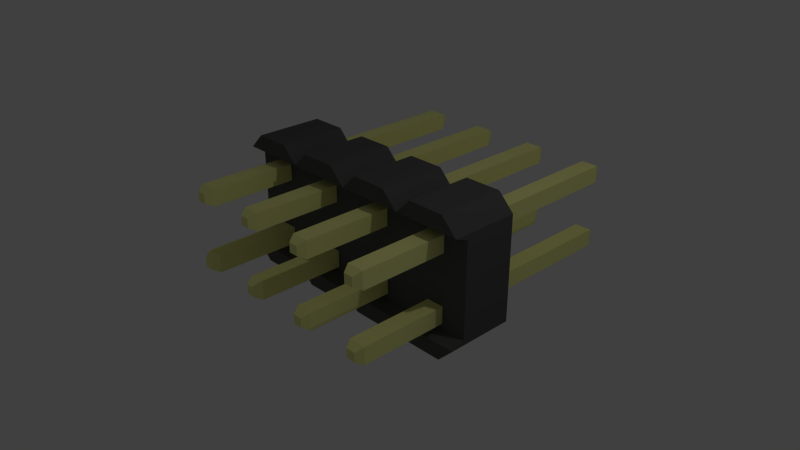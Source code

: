 # Source: Goldpin_4_2_2_54mm.blend  (saved by Blender 2.76.0; exported with 4.5.12 LTS)
import bpy
from mathutils import Matrix  # noqa: F401  (used for matrix-valued properties, if any)

bpy.ops.wm.read_factory_settings(use_empty=True)
scene = bpy.context.scene
scene.name = 'Scene'

# ---- collections
col_collection_1 = bpy.data.collections.new('Collection 1'); scene.collection.children.link(col_collection_1)

# ---- materials (node trees are filled in below, after node groups)
mat_shape = bpy.data.materials.new('Shape')
mat_shape.alpha_threshold = 0.0
mat_shape.use_transparent_shadow = False
mat_shape.diffuse_color = (0.9134, 0.9134, 0.34, 1.0)
mat_shape.roughness = 0.5
mat_shape_001 = bpy.data.materials.new('Shape.001')
mat_shape_001.alpha_threshold = 0.0
mat_shape_001.use_transparent_shadow = False
mat_shape_001.diffuse_color = (0.1009, 0.1009, 0.1009, 1.0)
mat_shape_001.specular_color = (0.2874, 0.2874, 0.2874)
mat_shape_001.roughness = 0.5

# ---- material node trees

# ---- world
world_world = bpy.data.worlds.new('World'); scene.world = world_world
world_world.color = (0.05088, 0.05088, 0.05088)
world_world.use_sun_shadow = False
world_world.sun_shadow_jitter_overblur = 0.0
world_world.cycles.sampling_method = 'MANUAL'
world_world.cycles.sample_map_resolution = 256

# ---- cameras
cam_camera = bpy.data.cameras.new('Camera')
cam_camera.clip_end = 100.0
cam_camera.lens = 35.0
cam_camera.sensor_width = 32.0
cam_camera.sensor_height = 18.0
cam_camera.ortho_scale = 7.314
cam_camera.dof.focus_distance = 0.0
cam_camera.dof.aperture_fstop = 128.0

# ---- lights
light_lamp = bpy.data.lights.new('Lamp', 'POINT')
light_lamp.transmission_factor = 0.0
light_lamp.cutoff_distance = 30.0
light_lamp.energy = 100.0
light_lamp.shadow_buffer_clip_start = 1.001
light_lamp.shadow_soft_size = 0.1
light_lamp.shadow_maximum_resolution = 0.006
light_lamp.use_absolute_resolution = True
light_lamp.cycles.use_multiple_importance_sampling = False

# ---- meshes
me_shape_indexedfaceset_038 = bpy.data.meshes.new('Shape_IndexedFaceSet.038')
me_shape_indexedfaceset_038.from_pydata([(-0.874, 0.374, -1.078), (-1.126, 0.374, -1.078), (-0.874, 0.626, -1.078), (-1.126, 0.626, -1.078), (-0.9318, 0.4318, -1.186), (-1.068, 0.4318, -1.186), (-1.068, 0.5682, -1.186), (-0.9318, 0.5682, -1.186), (-1.126, 0.374, 3.274), (-0.874, 0.374, 3.274), (-1.126, 0.626, 3.274), (-0.874, 0.626, 3.274), (-1.068, 0.4318, 3.381), (-0.9318, 0.4318, 3.381), (-0.9318, 0.5682, 3.381), (-1.068, 0.5682, 3.381)], [], [(0, 1, 5, 4), (0, 2, 11, 9), (0, 4, 7, 2), (0, 9, 8, 1), (1, 3, 6, 5), (1, 8, 10, 3), (2, 3, 10, 11), (2, 7, 6, 3), (4, 5, 6, 7), (8, 9, 13, 12), (8, 12, 15, 10), (9, 11, 14, 13), (10, 15, 14, 11), (12, 13, 14, 15)])
me_shape_indexedfaceset_038.materials.append(mat_shape)
me_shape_indexedfaceset_038.use_remesh_preserve_volume = False
me_shape_indexedfaceset_038.use_remesh_preserve_attributes = False
me_shape_indexedfaceset_038.use_mirror_vertex_groups = False
me_shape_indexedfaceset_038.update()
me_shape_indexedfaceset_037 = bpy.data.meshes.new('Shape_IndexedFaceSet.037')
me_shape_indexedfaceset_037.from_pydata([(-1.267, -1.0, 1.003), (-0.7333, -1.0, 1.003), (-1.5, -0.7667, 1.003), (-1.5, 0.7667, 1.003), (-0.5, -0.7667, 1.003), (-0.5, 0.7667, 1.003), (-0.7333, -1.0, 0.003357), (-1.267, -1.0, 0.003357), (-0.5, -0.7667, 0.003357), (-0.5, 0.7667, 0.003357), (-1.5, -0.7667, 0.003357), (-1.5, 0.7667, 0.003357), (-1.267, 1.0, 1.003), (-0.7333, 1.0, 1.003), (-0.7333, 1.0, 0.003357), (-1.267, 1.0, 0.003357), (-0.5, -0.7667, 0.2673), (-0.5, 0.7667, 0.2673), (-1.5, 0.7667, 0.2673), (-1.5, -0.7667, 0.2673), (-0.5, -0.6889, 0.2034), (-0.5, 0.6889, 0.2034), (-1.5, -0.6889, 0.2034), (-1.5, 0.6889, 0.2034), (-1.5, -0.6889, 0.2673), (-1.5, 0.6889, 0.2673), (-0.5, 0.6889, 0.2673), (-0.5, -0.6889, 0.2673)], [], [(0, 1, 4, 5, 13, 12, 3, 2), (0, 2, 19, 10, 7), (0, 7, 6, 1), (1, 6, 8, 16, 4), (2, 3, 18, 25, 24, 19), (3, 12, 15, 11, 18), (4, 16, 27, 26, 17, 5), (5, 17, 9, 14, 13), (6, 7, 10, 8), (8, 10, 22, 20), (8, 20, 27, 16), (9, 11, 15, 14), (9, 17, 26, 21), (9, 21, 23, 11), (10, 19, 24, 22), (11, 23, 25, 18), (12, 13, 14, 15), (20, 21, 26, 27), (20, 22, 23, 21), (22, 24, 25, 23)])
me_shape_indexedfaceset_037.materials.append(mat_shape_001)
me_shape_indexedfaceset_037.use_remesh_preserve_volume = False
me_shape_indexedfaceset_037.use_remesh_preserve_attributes = False
me_shape_indexedfaceset_037.use_mirror_vertex_groups = False
me_shape_indexedfaceset_037.update()
me_shape_indexedfaceset_036 = bpy.data.meshes.new('Shape_IndexedFaceSet.036')
me_shape_indexedfaceset_036.from_pydata([(-0.874, -0.626, -1.078), (-1.126, -0.626, -1.078), (-0.874, -0.374, -1.078), (-1.126, -0.374, -1.078), (-0.9318, -0.5682, -1.186), (-1.068, -0.5682, -1.186), (-1.068, -0.4318, -1.186), (-0.9318, -0.4318, -1.186), (-1.126, -0.626, 3.274), (-0.874, -0.626, 3.274), (-1.126, -0.374, 3.274), (-0.874, -0.374, 3.274), (-1.068, -0.5682, 3.381), (-0.9318, -0.5682, 3.381), (-0.9318, -0.4318, 3.381), (-1.068, -0.4318, 3.381)], [], [(0, 1, 5, 4), (0, 2, 11, 9), (0, 4, 7, 2), (0, 9, 8, 1), (1, 3, 6, 5), (1, 8, 10, 3), (2, 3, 10, 11), (2, 7, 6, 3), (4, 5, 6, 7), (8, 9, 13, 12), (8, 12, 15, 10), (9, 11, 14, 13), (10, 15, 14, 11), (12, 13, 14, 15)])
me_shape_indexedfaceset_036.materials.append(mat_shape)
me_shape_indexedfaceset_036.use_remesh_preserve_volume = False
me_shape_indexedfaceset_036.use_remesh_preserve_attributes = False
me_shape_indexedfaceset_036.use_mirror_vertex_groups = False
me_shape_indexedfaceset_036.update()
me_shape_indexedfaceset_035 = bpy.data.meshes.new('Shape_IndexedFaceSet.035')
me_shape_indexedfaceset_035.from_pydata([(0.126, 0.374, -1.078), (-0.126, 0.374, -1.078), (0.126, 0.626, -1.078), (-0.126, 0.626, -1.078), (0.06818, 0.4318, -1.186), (-0.06818, 0.4318, -1.186), (-0.06818, 0.5682, -1.186), (0.06818, 0.5682, -1.186), (-0.126, 0.374, 3.274), (0.126, 0.374, 3.274), (-0.126, 0.626, 3.274), (0.126, 0.626, 3.274), (-0.06818, 0.4318, 3.381), (0.06818, 0.4318, 3.381), (0.06818, 0.5682, 3.381), (-0.06818, 0.5682, 3.381)], [], [(0, 1, 5, 4), (0, 2, 11, 9), (0, 4, 7, 2), (0, 9, 8, 1), (1, 3, 6, 5), (1, 8, 10, 3), (2, 3, 10, 11), (2, 7, 6, 3), (4, 5, 6, 7), (8, 9, 13, 12), (8, 12, 15, 10), (9, 11, 14, 13), (10, 15, 14, 11), (12, 13, 14, 15)])
me_shape_indexedfaceset_035.materials.append(mat_shape)
me_shape_indexedfaceset_035.use_remesh_preserve_volume = False
me_shape_indexedfaceset_035.use_remesh_preserve_attributes = False
me_shape_indexedfaceset_035.use_mirror_vertex_groups = False
me_shape_indexedfaceset_035.update()
me_shape_indexedfaceset_034 = bpy.data.meshes.new('Shape_IndexedFaceSet.034')
me_shape_indexedfaceset_034.from_pydata([(-0.2667, -1.0, 1.003), (0.2667, -1.0, 1.003), (-0.5, -0.7667, 1.003), (-0.5, 0.7667, 1.003), (0.5, -0.7667, 1.003), (0.5, 0.7667, 1.003), (0.2667, -1.0, 0.003357), (-0.2667, -1.0, 0.003357), (0.5, -0.7667, 0.003357), (0.5, 0.7667, 0.003357), (-0.5, -0.7667, 0.003357), (-0.5, 0.7667, 0.003357), (-0.2667, 1.0, 1.003), (0.2667, 1.0, 1.003), (0.2667, 1.0, 0.003357), (-0.2667, 1.0, 0.003357), (0.5, -0.7667, 0.2673), (0.5, 0.7667, 0.2673), (-0.5, 0.7667, 0.2673), (-0.5, -0.7667, 0.2673), (0.5, -0.6889, 0.2034), (0.5, 0.6889, 0.2034), (-0.5, -0.6889, 0.2034), (-0.5, 0.6889, 0.2034), (-0.5, -0.6889, 0.2673), (-0.5, 0.6889, 0.2673), (0.5, 0.6889, 0.2673), (0.5, -0.6889, 0.2673)], [], [(0, 1, 4, 5, 13, 12, 3, 2), (0, 2, 19, 10, 7), (0, 7, 6, 1), (1, 6, 8, 16, 4), (2, 3, 18, 25, 24, 19), (3, 12, 15, 11, 18), (4, 16, 27, 26, 17, 5), (5, 17, 9, 14, 13), (6, 7, 10, 8), (8, 10, 22, 20), (8, 20, 27, 16), (9, 11, 15, 14), (9, 17, 26, 21), (9, 21, 23, 11), (10, 19, 24, 22), (11, 23, 25, 18), (12, 13, 14, 15), (20, 21, 26, 27), (20, 22, 23, 21), (22, 24, 25, 23)])
me_shape_indexedfaceset_034.materials.append(mat_shape_001)
me_shape_indexedfaceset_034.use_remesh_preserve_volume = False
me_shape_indexedfaceset_034.use_remesh_preserve_attributes = False
me_shape_indexedfaceset_034.use_mirror_vertex_groups = False
me_shape_indexedfaceset_034.update()
me_shape_indexedfaceset_033 = bpy.data.meshes.new('Shape_IndexedFaceSet.033')
me_shape_indexedfaceset_033.from_pydata([(0.126, -0.626, -1.078), (-0.126, -0.626, -1.078), (0.126, -0.374, -1.078), (-0.126, -0.374, -1.078), (0.06818, -0.5682, -1.186), (-0.06818, -0.5682, -1.186), (-0.06818, -0.4318, -1.186), (0.06818, -0.4318, -1.186), (-0.126, -0.626, 3.274), (0.126, -0.626, 3.274), (-0.126, -0.374, 3.274), (0.126, -0.374, 3.274), (-0.06818, -0.5682, 3.381), (0.06818, -0.5682, 3.381), (0.06818, -0.4318, 3.381), (-0.06818, -0.4318, 3.381)], [], [(0, 1, 5, 4), (0, 2, 11, 9), (0, 4, 7, 2), (0, 9, 8, 1), (1, 3, 6, 5), (1, 8, 10, 3), (2, 3, 10, 11), (2, 7, 6, 3), (4, 5, 6, 7), (8, 9, 13, 12), (8, 12, 15, 10), (9, 11, 14, 13), (10, 15, 14, 11), (12, 13, 14, 15)])
me_shape_indexedfaceset_033.materials.append(mat_shape)
me_shape_indexedfaceset_033.use_remesh_preserve_volume = False
me_shape_indexedfaceset_033.use_remesh_preserve_attributes = False
me_shape_indexedfaceset_033.use_mirror_vertex_groups = False
me_shape_indexedfaceset_033.update()
me_shape_indexedfaceset_032 = bpy.data.meshes.new('Shape_IndexedFaceSet.032')
me_shape_indexedfaceset_032.from_pydata([(1.126, 0.374, -1.078), (0.874, 0.374, -1.078), (1.126, 0.626, -1.078), (0.874, 0.626, -1.078), (1.068, 0.4318, -1.186), (0.9318, 0.4318, -1.186), (0.9318, 0.5682, -1.186), (1.068, 0.5682, -1.186), (0.874, 0.374, 3.274), (1.126, 0.374, 3.274), (0.874, 0.626, 3.274), (1.126, 0.626, 3.274), (0.9318, 0.4318, 3.381), (1.068, 0.4318, 3.381), (1.068, 0.5682, 3.381), (0.9318, 0.5682, 3.381)], [], [(0, 1, 5, 4), (0, 2, 11, 9), (0, 4, 7, 2), (0, 9, 8, 1), (1, 3, 6, 5), (1, 8, 10, 3), (2, 3, 10, 11), (2, 7, 6, 3), (4, 5, 6, 7), (8, 9, 13, 12), (8, 12, 15, 10), (9, 11, 14, 13), (10, 15, 14, 11), (12, 13, 14, 15)])
me_shape_indexedfaceset_032.materials.append(mat_shape)
me_shape_indexedfaceset_032.use_remesh_preserve_volume = False
me_shape_indexedfaceset_032.use_remesh_preserve_attributes = False
me_shape_indexedfaceset_032.use_mirror_vertex_groups = False
me_shape_indexedfaceset_032.update()
me_shape_indexedfaceset_031 = bpy.data.meshes.new('Shape_IndexedFaceSet.031')
me_shape_indexedfaceset_031.from_pydata([(0.7333, -1.0, 1.003), (1.267, -1.0, 1.003), (0.5, -0.7667, 1.003), (0.5, 0.7667, 1.003), (1.5, -0.7667, 1.003), (1.5, 0.7667, 1.003), (1.267, -1.0, 0.003357), (0.7333, -1.0, 0.003357), (1.5, -0.7667, 0.003357), (1.5, 0.7667, 0.003357), (0.5, -0.7667, 0.003357), (0.5, 0.7667, 0.003357), (0.7333, 1.0, 1.003), (1.267, 1.0, 1.003), (1.267, 1.0, 0.003357), (0.7333, 1.0, 0.003357), (1.5, -0.7667, 0.2673), (1.5, 0.7667, 0.2673), (0.5, 0.7667, 0.2673), (0.5, -0.7667, 0.2673), (1.5, -0.6889, 0.2034), (1.5, 0.6889, 0.2034), (0.5, -0.6889, 0.2034), (0.5, 0.6889, 0.2034), (0.5, -0.6889, 0.2673), (0.5, 0.6889, 0.2673), (1.5, 0.6889, 0.2673), (1.5, -0.6889, 0.2673)], [], [(0, 1, 4, 5, 13, 12, 3, 2), (0, 2, 19, 10, 7), (0, 7, 6, 1), (1, 6, 8, 16, 4), (2, 3, 18, 25, 24, 19), (3, 12, 15, 11, 18), (4, 16, 27, 26, 17, 5), (5, 17, 9, 14, 13), (6, 7, 10, 8), (8, 10, 22, 20), (8, 20, 27, 16), (9, 11, 15, 14), (9, 17, 26, 21), (9, 21, 23, 11), (10, 19, 24, 22), (11, 23, 25, 18), (12, 13, 14, 15), (20, 21, 26, 27), (20, 22, 23, 21), (22, 24, 25, 23)])
me_shape_indexedfaceset_031.materials.append(mat_shape_001)
me_shape_indexedfaceset_031.use_remesh_preserve_volume = False
me_shape_indexedfaceset_031.use_remesh_preserve_attributes = False
me_shape_indexedfaceset_031.use_mirror_vertex_groups = False
me_shape_indexedfaceset_031.update()
me_shape_indexedfaceset_030 = bpy.data.meshes.new('Shape_IndexedFaceSet.030')
me_shape_indexedfaceset_030.from_pydata([(1.126, -0.626, -1.078), (0.874, -0.626, -1.078), (1.126, -0.374, -1.078), (0.874, -0.374, -1.078), (1.068, -0.5682, -1.186), (0.9318, -0.5682, -1.186), (0.9318, -0.4318, -1.186), (1.068, -0.4318, -1.186), (0.874, -0.626, 3.274), (1.126, -0.626, 3.274), (0.874, -0.374, 3.274), (1.126, -0.374, 3.274), (0.9318, -0.5682, 3.381), (1.068, -0.5682, 3.381), (1.068, -0.4318, 3.381), (0.9318, -0.4318, 3.381)], [], [(0, 1, 5, 4), (0, 2, 11, 9), (0, 4, 7, 2), (0, 9, 8, 1), (1, 3, 6, 5), (1, 8, 10, 3), (2, 3, 10, 11), (2, 7, 6, 3), (4, 5, 6, 7), (8, 9, 13, 12), (8, 12, 15, 10), (9, 11, 14, 13), (10, 15, 14, 11), (12, 13, 14, 15)])
me_shape_indexedfaceset_030.materials.append(mat_shape)
me_shape_indexedfaceset_030.use_remesh_preserve_volume = False
me_shape_indexedfaceset_030.use_remesh_preserve_attributes = False
me_shape_indexedfaceset_030.use_mirror_vertex_groups = False
me_shape_indexedfaceset_030.update()
me_shape_indexedfaceset_029 = bpy.data.meshes.new('Shape_IndexedFaceSet.029')
me_shape_indexedfaceset_029.from_pydata([(2.126, 0.374, -1.078), (1.874, 0.374, -1.078), (2.126, 0.626, -1.078), (1.874, 0.626, -1.078), (2.068, 0.4318, -1.186), (1.932, 0.4318, -1.186), (1.932, 0.5682, -1.186), (2.068, 0.5682, -1.186), (1.874, 0.374, 3.274), (2.126, 0.374, 3.274), (1.874, 0.626, 3.274), (2.126, 0.626, 3.274), (1.932, 0.4318, 3.381), (2.068, 0.4318, 3.381), (2.068, 0.5682, 3.381), (1.932, 0.5682, 3.381)], [], [(0, 1, 5, 4), (0, 2, 11, 9), (0, 4, 7, 2), (0, 9, 8, 1), (1, 3, 6, 5), (1, 8, 10, 3), (2, 3, 10, 11), (2, 7, 6, 3), (4, 5, 6, 7), (8, 9, 13, 12), (8, 12, 15, 10), (9, 11, 14, 13), (10, 15, 14, 11), (12, 13, 14, 15)])
me_shape_indexedfaceset_029.materials.append(mat_shape)
me_shape_indexedfaceset_029.use_remesh_preserve_volume = False
me_shape_indexedfaceset_029.use_remesh_preserve_attributes = False
me_shape_indexedfaceset_029.use_mirror_vertex_groups = False
me_shape_indexedfaceset_029.update()
me_shape_indexedfaceset_028 = bpy.data.meshes.new('Shape_IndexedFaceSet.028')
me_shape_indexedfaceset_028.from_pydata([(1.733, -1.0, 1.003), (2.267, -1.0, 1.003), (1.5, -0.7667, 1.003), (1.5, 0.7667, 1.003), (2.5, -0.7667, 1.003), (2.5, 0.7667, 1.003), (2.267, -1.0, 0.003357), (1.733, -1.0, 0.003357), (2.5, -0.7667, 0.003357), (2.5, 0.7667, 0.003357), (1.5, -0.7667, 0.003357), (1.5, 0.7667, 0.003357), (1.733, 1.0, 1.003), (2.267, 1.0, 1.003), (2.267, 1.0, 0.003357), (1.733, 1.0, 0.003357), (2.5, -0.7667, 0.2673), (2.5, 0.7667, 0.2673), (1.5, 0.7667, 0.2673), (1.5, -0.7667, 0.2673), (2.5, -0.6889, 0.2034), (2.5, 0.6889, 0.2034), (1.5, -0.6889, 0.2034), (1.5, 0.6889, 0.2034), (1.5, -0.6889, 0.2673), (1.5, 0.6889, 0.2673), (2.5, 0.6889, 0.2673), (2.5, -0.6889, 0.2673)], [], [(0, 1, 4, 5, 13, 12, 3, 2), (0, 2, 19, 10, 7), (0, 7, 6, 1), (1, 6, 8, 16, 4), (2, 3, 18, 25, 24, 19), (3, 12, 15, 11, 18), (4, 16, 27, 26, 17, 5), (5, 17, 9, 14, 13), (6, 7, 10, 8), (8, 10, 22, 20), (8, 20, 27, 16), (9, 11, 15, 14), (9, 17, 26, 21), (9, 21, 23, 11), (10, 19, 24, 22), (11, 23, 25, 18), (12, 13, 14, 15), (20, 21, 26, 27), (20, 22, 23, 21), (22, 24, 25, 23)])
me_shape_indexedfaceset_028.materials.append(mat_shape_001)
me_shape_indexedfaceset_028.use_remesh_preserve_volume = False
me_shape_indexedfaceset_028.use_remesh_preserve_attributes = False
me_shape_indexedfaceset_028.use_mirror_vertex_groups = False
me_shape_indexedfaceset_028.update()
me_shape_indexedfaceset_027 = bpy.data.meshes.new('Shape_IndexedFaceSet.027')
me_shape_indexedfaceset_027.from_pydata([(2.126, -0.626, -1.078), (1.874, -0.626, -1.078), (2.126, -0.374, -1.078), (1.874, -0.374, -1.078), (2.068, -0.5682, -1.186), (1.932, -0.5682, -1.186), (1.932, -0.4318, -1.186), (2.068, -0.4318, -1.186), (1.874, -0.626, 3.274), (2.126, -0.626, 3.274), (1.874, -0.374, 3.274), (2.126, -0.374, 3.274), (1.932, -0.5682, 3.381), (2.068, -0.5682, 3.381), (2.068, -0.4318, 3.381), (1.932, -0.4318, 3.381)], [], [(0, 1, 5, 4), (0, 2, 11, 9), (0, 4, 7, 2), (0, 9, 8, 1), (1, 3, 6, 5), (1, 8, 10, 3), (2, 3, 10, 11), (2, 7, 6, 3), (4, 5, 6, 7), (8, 9, 13, 12), (8, 12, 15, 10), (9, 11, 14, 13), (10, 15, 14, 11), (12, 13, 14, 15)])
me_shape_indexedfaceset_027.materials.append(mat_shape)
me_shape_indexedfaceset_027.use_remesh_preserve_volume = False
me_shape_indexedfaceset_027.use_remesh_preserve_attributes = False
me_shape_indexedfaceset_027.use_mirror_vertex_groups = False
me_shape_indexedfaceset_027.update()

# ---- objects
ob_shape_indexedfaceset_038 = bpy.data.objects.new('Shape_IndexedFaceSet.038', me_shape_indexedfaceset_038)
ob_shape_indexedfaceset_037 = bpy.data.objects.new('Shape_IndexedFaceSet.037', me_shape_indexedfaceset_037)
ob_shape_indexedfaceset_036 = bpy.data.objects.new('Shape_IndexedFaceSet.036', me_shape_indexedfaceset_036)
ob_shape_indexedfaceset_035 = bpy.data.objects.new('Shape_IndexedFaceSet.035', me_shape_indexedfaceset_035)
ob_shape_indexedfaceset_034 = bpy.data.objects.new('Shape_IndexedFaceSet.034', me_shape_indexedfaceset_034)
ob_shape_indexedfaceset_033 = bpy.data.objects.new('Shape_IndexedFaceSet.033', me_shape_indexedfaceset_033)
ob_shape_indexedfaceset_032 = bpy.data.objects.new('Shape_IndexedFaceSet.032', me_shape_indexedfaceset_032)
ob_shape_indexedfaceset_031 = bpy.data.objects.new('Shape_IndexedFaceSet.031', me_shape_indexedfaceset_031)
ob_shape_indexedfaceset_030 = bpy.data.objects.new('Shape_IndexedFaceSet.030', me_shape_indexedfaceset_030)
ob_shape_indexedfaceset_029 = bpy.data.objects.new('Shape_IndexedFaceSet.029', me_shape_indexedfaceset_029)
ob_shape_indexedfaceset_028 = bpy.data.objects.new('Shape_IndexedFaceSet.028', me_shape_indexedfaceset_028)
ob_shape_indexedfaceset_027 = bpy.data.objects.new('Shape_IndexedFaceSet.027', me_shape_indexedfaceset_027)
ob_lamp = bpy.data.objects.new('Lamp', light_lamp)
ob_camera = bpy.data.objects.new('Camera', cam_camera)

# ---- transforms, parenting, visibility, modifiers, constraints
ob_shape_indexedfaceset_038.location = (0.495, 0.0, 0.0)
ob_shape_indexedfaceset_038.rotation_euler = (1.571, -0.0, 3.142)
ob_shape_indexedfaceset_038.lineart.crease_threshold = 0.0
ob_shape_indexedfaceset_037.location = (0.495, 0.0, 0.0)
ob_shape_indexedfaceset_037.rotation_euler = (1.571, -0.0, 3.142)
ob_shape_indexedfaceset_037.lineart.crease_threshold = 0.0
ob_shape_indexedfaceset_036.location = (0.495, 0.0, 0.0)
ob_shape_indexedfaceset_036.rotation_euler = (1.571, -0.0, 3.142)
ob_shape_indexedfaceset_036.lineart.crease_threshold = 0.0
ob_shape_indexedfaceset_035.location = (0.495, 0.0, 0.0)
ob_shape_indexedfaceset_035.rotation_euler = (1.571, -0.0, 3.142)
ob_shape_indexedfaceset_035.lineart.crease_threshold = 0.0
ob_shape_indexedfaceset_034.location = (0.495, 0.0, 0.0)
ob_shape_indexedfaceset_034.rotation_euler = (1.571, -0.0, 3.142)
ob_shape_indexedfaceset_034.lineart.crease_threshold = 0.0
ob_shape_indexedfaceset_033.location = (0.495, 0.0, 0.0)
ob_shape_indexedfaceset_033.rotation_euler = (1.571, -0.0, 3.142)
ob_shape_indexedfaceset_033.lineart.crease_threshold = 0.0
ob_shape_indexedfaceset_032.location = (0.495, 0.0, 0.0)
ob_shape_indexedfaceset_032.rotation_euler = (1.571, -0.0, 3.142)
ob_shape_indexedfaceset_032.lineart.crease_threshold = 0.0
ob_shape_indexedfaceset_031.location = (0.495, 0.0, 0.0)
ob_shape_indexedfaceset_031.rotation_euler = (1.571, -0.0, 3.142)
ob_shape_indexedfaceset_031.lineart.crease_threshold = 0.0
ob_shape_indexedfaceset_030.location = (0.495, 0.0, 0.0)
ob_shape_indexedfaceset_030.rotation_euler = (1.571, -0.0, 3.142)
ob_shape_indexedfaceset_030.lineart.crease_threshold = 0.0
ob_shape_indexedfaceset_029.location = (0.495, 0.0, 0.0)
ob_shape_indexedfaceset_029.rotation_euler = (1.571, -0.0, 3.142)
ob_shape_indexedfaceset_029.lineart.crease_threshold = 0.0
ob_shape_indexedfaceset_028.location = (0.495, 0.0, 0.0)
ob_shape_indexedfaceset_028.rotation_euler = (1.571, -0.0, 3.142)
ob_shape_indexedfaceset_028.lineart.crease_threshold = 0.0
ob_shape_indexedfaceset_027.location = (0.495, 0.0, 0.0)
ob_shape_indexedfaceset_027.rotation_euler = (1.571, -0.0, 3.142)
ob_shape_indexedfaceset_027.lineart.crease_threshold = 0.0
ob_lamp.location = (4.571, 1.005, 5.904)
ob_lamp.rotation_euler = (0.6503, 0.05522, 1.866)
ob_lamp.lock_rotations_4d = False
ob_lamp.empty_display_type = 'ARROWS'
ob_lamp.color = (0.0, 0.0, 0.0, 0.0)
ob_lamp.lineart.crease_threshold = 0.0
ob_camera.location = (7.976, -6.508, 5.344)
ob_camera.rotation_euler = (1.109, 0.0, 0.8149)
ob_camera.lock_rotations_4d = False
ob_camera.empty_display_type = 'ARROWS'
ob_camera.color = (0.0, 0.0, 0.0, 0.0)
ob_camera.display_type = 'WIRE'
ob_camera.lineart.crease_threshold = 0.0

# ---- collection membership
col_collection_1.objects.link(ob_shape_indexedfaceset_038)
col_collection_1.objects.link(ob_shape_indexedfaceset_037)
col_collection_1.objects.link(ob_shape_indexedfaceset_036)
col_collection_1.objects.link(ob_shape_indexedfaceset_035)
col_collection_1.objects.link(ob_shape_indexedfaceset_034)
col_collection_1.objects.link(ob_shape_indexedfaceset_033)
col_collection_1.objects.link(ob_shape_indexedfaceset_032)
col_collection_1.objects.link(ob_shape_indexedfaceset_031)
col_collection_1.objects.link(ob_shape_indexedfaceset_030)
col_collection_1.objects.link(ob_shape_indexedfaceset_029)
col_collection_1.objects.link(ob_shape_indexedfaceset_028)
col_collection_1.objects.link(ob_shape_indexedfaceset_027)
col_collection_1.objects.link(ob_lamp)
col_collection_1.objects.link(ob_camera)

# ---- scene / render settings (as saved in the file)
scene.camera = ob_camera
scene.frame_start = 1; scene.frame_end = 250; scene.frame_set(1)
scene.render.engine = 'BLENDER_EEVEE_NEXT'
scene.render.resolution_percentage = 50
scene.render.dither_intensity = 0.0
scene.cycles.use_denoising = False
scene.cycles.samples = 10
scene.cycles.sampling_pattern = 'TABULATED_SOBOL'
scene.cycles.light_sampling_threshold = 0.0
scene.cycles.use_adaptive_sampling = False
scene.cycles.use_light_tree = False
scene.cycles.blur_glossy = 0.0
scene.cycles.pixel_filter_type = 'GAUSSIAN'
scene.cycles.sample_clamp_indirect = 0.0
scene.view_settings.view_transform = 'Standard'
bpy.context.view_layer.update()
